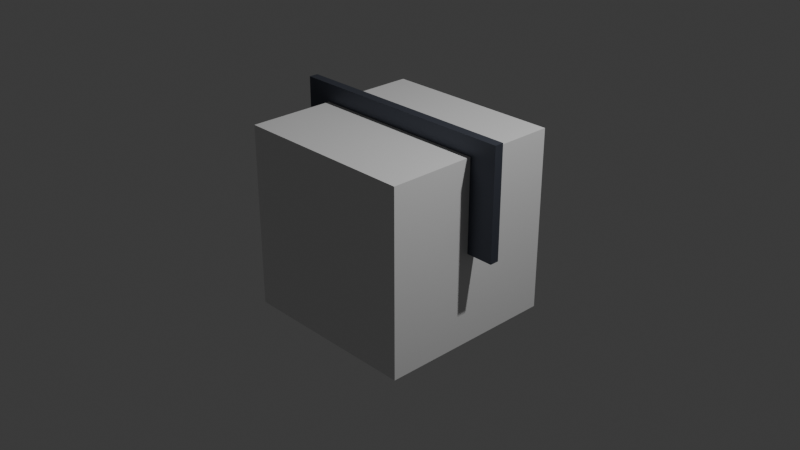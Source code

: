# Source: b6e41c64-636f-43ab-b623-6a71cc1159b0.blend  (saved by Blender 4.2.66; exported with 4.5.12 LTS)
import bpy
from mathutils import Matrix  # noqa: F401  (used for matrix-valued properties, if any)

bpy.ops.wm.read_factory_settings(use_empty=True)
scene = bpy.context.scene
scene.name = 'Scene'

# ---- collections
col_collection = bpy.data.collections.new('Collection'); scene.collection.children.link(col_collection)

# ---- materials (node trees are filled in below, after node groups)
mat_material = bpy.data.materials.new('Material')
mat_material.alpha_threshold = 0.0
mat_material.use_transparent_shadow = False
mat_material.roughness = 0.5
mat_material.line_color = (0.0, 0.0, 0.0, 1.0)
mat_ua_panelmat = bpy.data.materials.new('UA_PanelMat')

# ---- material node trees
mat_material.use_nodes = True; mat_material.node_tree.nodes.clear()
_N = mat_material.node_tree.nodes; _L = mat_material.node_tree.links
n0 = _N.new('ShaderNodeOutputMaterial'); n0.name = 'Material Output'; n0.location = (300, 300)
n1 = _N.new('ShaderNodeBsdfPrincipled'); n1.name = 'Principled BSDF'; n1.location = (10, 300)
n1.inputs[3].default_value = 1.45
_L.new(n1.outputs[0], n0.inputs[0])
n0.is_active_output = True
mat_ua_panelmat.use_nodes = True; mat_ua_panelmat.node_tree.nodes.clear()
_N = mat_ua_panelmat.node_tree.nodes; _L = mat_ua_panelmat.node_tree.links
n0 = _N.new('ShaderNodeBsdfPrincipled'); n0.name = 'Principled BSDF'; n0.location = (10, 300)
n0.inputs[0].default_value = (0.09, 0.1, 0.13, 1.0)
n0.inputs[1].default_value = 0.6
n0.inputs[2].default_value = 0.55
n1 = _N.new('ShaderNodeOutputMaterial'); n1.name = 'Material Output'; n1.location = (300, 300)
_L.new(n0.outputs[0], n1.inputs[0])
n1.is_active_output = True

# ---- world
world_world = bpy.data.worlds.new('World'); scene.world = world_world
world_world.use_nodes = True; world_world.node_tree.nodes.clear()
_N = world_world.node_tree.nodes; _L = world_world.node_tree.links
n0 = _N.new('ShaderNodeOutputWorld'); n0.name = 'World Output'; n0.location = (300, 300)
n1 = _N.new('ShaderNodeBackground'); n1.name = 'Background'; n1.location = (10, 300)
n1.inputs[0].default_value = (0.05088, 0.05088, 0.05088, 1.0)
_L.new(n1.outputs[0], n0.inputs[0])
n0.is_active_output = True
world_world.color = (0.05088, 0.05088, 0.05088)
world_world.sun_shadow_jitter_overblur = 0.0

# ---- cameras
cam_camera = bpy.data.cameras.new('Camera')
cam_camera.clip_end = 100.0
cam_camera.ortho_scale = 7.314

# ---- lights
light_light = bpy.data.lights.new('Light', 'POINT')
light_light.energy = 1000.0
light_light.shadow_soft_size = 0.1

# ---- meshes
me_cube = bpy.data.meshes.new('Cube')
me_cube.from_pydata([(1.0, 1.0, 1.0), (1.0, 1.0, -1.0), (1.0, -1.0, 1.0), (1.0, -1.0, -1.0), (-1.0, 1.0, 1.0), (-1.0, 1.0, -1.0), (-1.0, -1.0, 1.0), (-1.0, -1.0, -1.0)], [], [(0, 4, 6, 2), (3, 2, 6, 7), (7, 6, 4, 5), (5, 1, 3, 7), (1, 0, 2, 3), (5, 4, 0, 1)])
_uv = me_cube.uv_layers.new(name='UVMap')
_uv.uv.foreach_set('vector', [0.625, 0.5, 0.875, 0.5, 0.875, 0.75, 0.625, 0.75, 0.375, 0.75, 0.625, 0.75, 0.625, 1.0, 0.375, 1.0, 0.375, 0.0, 0.625, 0.0, 0.625, 0.25, 0.375, 0.25, 0.125, 0.5, 0.375, 0.5, 0.375, 0.75, 0.125, 0.75, 0.375, 0.5, 0.625, 0.5, 0.625, 0.75, 0.375, 0.75, 0.375, 0.25, 0.625, 0.25, 0.625, 0.5, 0.375, 0.5])
me_cube.materials.append(mat_material)
me_cube.use_mirror_vertex_groups = False
me_cube.update()
me_ua_wall_panel_slim_mesh = bpy.data.meshes.new('UA_Wall_Panel_Slim_Mesh')
me_ua_wall_panel_slim_mesh.from_pydata([(-1.3, -0.05, -0.6), (-1.3, -0.05, 0.6), (-1.3, 0.05, -0.6), (-1.3, 0.05, 0.6), (1.3, -0.05, -0.6), (1.3, -0.05, 0.6), (1.3, 0.05, -0.6), (1.3, 0.05, 0.6)], [], [(0, 1, 3, 2), (2, 3, 7, 6), (6, 7, 5, 4), (4, 5, 1, 0), (2, 6, 4, 0), (7, 3, 1, 5)])
_uv = me_ua_wall_panel_slim_mesh.uv_layers.new(name='UVMap')
_uv.uv.foreach_set('vector', [0.375, 0.0, 0.625, 0.0, 0.625, 0.25, 0.375, 0.25, 0.375, 0.25, 0.625, 0.25, 0.625, 0.5, 0.375, 0.5, 0.375, 0.5, 0.625, 0.5, 0.625, 0.75, 0.375, 0.75, 0.375, 0.75, 0.625, 0.75, 0.625, 1.0, 0.375, 1.0, 0.125, 0.5, 0.375, 0.5, 0.375, 0.75, 0.125, 0.75, 0.625, 0.5, 0.875, 0.5, 0.875, 0.75, 0.625, 0.75])
me_ua_wall_panel_slim_mesh.materials.append(mat_ua_panelmat)
me_ua_wall_panel_slim_mesh.update()

# ---- objects
ob_cube = bpy.data.objects.new('Cube', me_cube)
ob_light = bpy.data.objects.new('Light', light_light)
ob_camera = bpy.data.objects.new('Camera', cam_camera)
ob_ua_wall_panel_slim = bpy.data.objects.new('UA_Wall_Panel_Slim', me_ua_wall_panel_slim_mesh)

# ---- transforms, parenting, visibility, modifiers, constraints
ob_cube.location = (0.0, 0.0, 0.0)
ob_cube.lock_rotations_4d = False
ob_cube.empty_display_type = 'ARROWS'
ob_cube.lineart.crease_threshold = 0.0
ob_light.location = (4.076, 1.005, 5.904)
ob_light.rotation_euler = (0.6503, 0.05522, 1.866)
ob_light.lock_rotations_4d = False
ob_light.empty_display_type = 'ARROWS'
ob_light.color = (0.0, 0.0, 0.0, 0.0)
ob_light.lineart.crease_threshold = 0.0
ob_camera.location = (7.359, -6.926, 4.958)
ob_camera.rotation_euler = (1.109, 0.0, 0.8149)
ob_camera.lock_rotations_4d = False
ob_camera.empty_display_type = 'ARROWS'
ob_camera.color = (0.0, 0.0, 0.0, 0.0)
ob_camera.display_type = 'WIRE'
ob_camera.lineart.crease_threshold = 0.0
ob_ua_wall_panel_slim.location = (0.0, 0.0, 0.6)

# ---- collection membership
col_collection.objects.link(ob_cube)
col_collection.objects.link(ob_light)
col_collection.objects.link(ob_camera)
col_collection.objects.link(ob_ua_wall_panel_slim)

# ---- scene / render settings (as saved in the file)
scene.camera = ob_camera
scene.frame_start = 1; scene.frame_end = 250; scene.frame_set(1)
scene.render.engine = 'BLENDER_EEVEE_NEXT'
bpy.context.view_layer.update()
